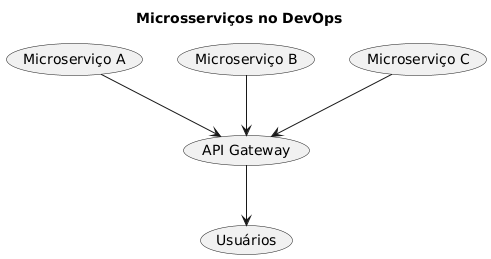

The diagram above was rendered by PlantUML. Its source (embedded in the PNG):
@startuml
title Microsserviços no DevOps
(Microserviço A) --> (API Gateway)
(Microserviço B) --> (API Gateway)
(Microserviço C) --> (API Gateway)
(API Gateway) --> (Usuários)
@enduml